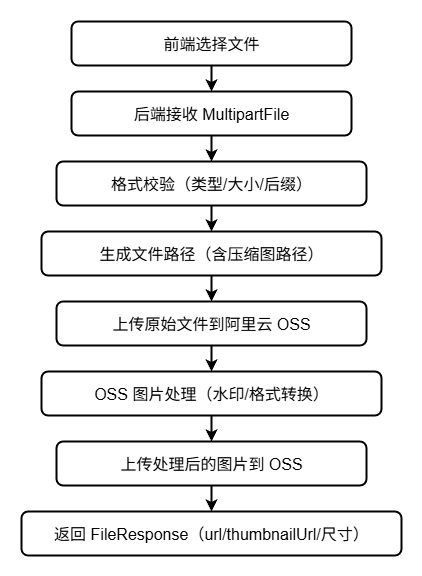

The diagram above was exported from draw.io. Its source (the exported page's mxGraphModel, read from the mxfile embedded in the PNG):
<mxGraphModel dx="1213" dy="910" grid="1" gridSize="10" guides="1" tooltips="1" connect="1" arrows="1" fold="1" page="1" pageScale="1" pageWidth="827" pageHeight="1169" math="0" shadow="0">
  <root>
    <mxCell id="0" />
    <mxCell id="1" parent="0" />
    <mxCell id="NwSBmBqAtu5VHW195vR8-1" value="前端选择文件" style="rounded=1;whiteSpace=wrap;html=1;fillColor=#FFFFFF;strokeColor=#000000;strokeWidth=2;fontSize=16;fontColor=#000000;align=center;verticalAlign=middle;" vertex="1" parent="1">
      <mxGeometry x="450" y="580" width="280" height="44" as="geometry" />
    </mxCell>
    <mxCell id="NwSBmBqAtu5VHW195vR8-2" value="" style="endArrow=classic;html=1;strokeWidth=2;fillColor=#000000;strokeColor=#000000;entryX=0.5;entryY=0;exitX=0.5;exitY=1;" edge="1" parent="1" source="NwSBmBqAtu5VHW195vR8-1" target="NwSBmBqAtu5VHW195vR8-3">
      <mxGeometry relative="1" as="geometry" />
    </mxCell>
    <mxCell id="NwSBmBqAtu5VHW195vR8-3" value="后端接收 MultipartFile" style="rounded=1;whiteSpace=wrap;html=1;fillColor=#FFFFFF;strokeColor=#000000;strokeWidth=2;fontSize=16;fontColor=#000000;align=center;verticalAlign=middle;" vertex="1" parent="1">
      <mxGeometry x="450" y="650" width="280" height="44" as="geometry" />
    </mxCell>
    <mxCell id="NwSBmBqAtu5VHW195vR8-4" value="" style="endArrow=classic;html=1;strokeWidth=2;fillColor=#000000;strokeColor=#000000;entryX=0.5;entryY=0;exitX=0.5;exitY=1;" edge="1" parent="1" source="NwSBmBqAtu5VHW195vR8-3" target="NwSBmBqAtu5VHW195vR8-5">
      <mxGeometry relative="1" as="geometry" />
    </mxCell>
    <mxCell id="NwSBmBqAtu5VHW195vR8-5" value="格式校验（类型/大小/后缀）" style="rounded=1;whiteSpace=wrap;html=1;fillColor=#FFFFFF;strokeColor=#000000;strokeWidth=2;fontSize=16;fontColor=#000000;align=center;verticalAlign=middle;" vertex="1" parent="1">
      <mxGeometry x="435" y="720" width="310" height="44" as="geometry" />
    </mxCell>
    <mxCell id="NwSBmBqAtu5VHW195vR8-6" value="" style="endArrow=classic;html=1;strokeWidth=2;fillColor=#000000;strokeColor=#000000;entryX=0.5;entryY=0;exitX=0.5;exitY=1;" edge="1" parent="1" source="NwSBmBqAtu5VHW195vR8-5" target="NwSBmBqAtu5VHW195vR8-7">
      <mxGeometry relative="1" as="geometry" />
    </mxCell>
    <mxCell id="NwSBmBqAtu5VHW195vR8-7" value="生成文件路径（含压缩图路径）" style="rounded=1;whiteSpace=wrap;html=1;fillColor=#FFFFFF;strokeColor=#000000;strokeWidth=2;fontSize=16;fontColor=#000000;align=center;verticalAlign=middle;" vertex="1" parent="1">
      <mxGeometry x="420" y="790" width="340" height="44" as="geometry" />
    </mxCell>
    <mxCell id="NwSBmBqAtu5VHW195vR8-8" value="" style="endArrow=classic;html=1;strokeWidth=2;fillColor=#000000;strokeColor=#000000;entryX=0.5;entryY=0;exitX=0.5;exitY=1;" edge="1" parent="1" source="NwSBmBqAtu5VHW195vR8-7" target="NwSBmBqAtu5VHW195vR8-9">
      <mxGeometry relative="1" as="geometry" />
    </mxCell>
    <mxCell id="NwSBmBqAtu5VHW195vR8-9" value="上传原始文件到阿里云 OSS" style="rounded=1;whiteSpace=wrap;html=1;fillColor=#FFFFFF;strokeColor=#000000;strokeWidth=2;fontSize=16;fontColor=#000000;align=center;verticalAlign=middle;" vertex="1" parent="1">
      <mxGeometry x="435" y="860" width="310" height="44" as="geometry" />
    </mxCell>
    <mxCell id="NwSBmBqAtu5VHW195vR8-10" value="" style="endArrow=classic;html=1;strokeWidth=2;fillColor=#000000;strokeColor=#000000;entryX=0.5;entryY=0;exitX=0.5;exitY=1;" edge="1" parent="1" source="NwSBmBqAtu5VHW195vR8-9" target="NwSBmBqAtu5VHW195vR8-11">
      <mxGeometry relative="1" as="geometry" />
    </mxCell>
    <mxCell id="NwSBmBqAtu5VHW195vR8-11" value="OSS 图片处理（水印/格式转换）" style="rounded=1;whiteSpace=wrap;html=1;fillColor=#FFFFFF;strokeColor=#000000;strokeWidth=2;fontSize=16;fontColor=#000000;align=center;verticalAlign=middle;" vertex="1" parent="1">
      <mxGeometry x="420" y="930" width="340" height="44" as="geometry" />
    </mxCell>
    <mxCell id="NwSBmBqAtu5VHW195vR8-12" value="" style="endArrow=classic;html=1;strokeWidth=2;fillColor=#000000;strokeColor=#000000;entryX=0.5;entryY=0;exitX=0.5;exitY=1;" edge="1" parent="1" source="NwSBmBqAtu5VHW195vR8-11" target="NwSBmBqAtu5VHW195vR8-13">
      <mxGeometry relative="1" as="geometry" />
    </mxCell>
    <mxCell id="NwSBmBqAtu5VHW195vR8-13" value="上传处理后的图片到 OSS" style="rounded=1;whiteSpace=wrap;html=1;fillColor=#FFFFFF;strokeColor=#000000;strokeWidth=2;fontSize=16;fontColor=#000000;align=center;verticalAlign=middle;" vertex="1" parent="1">
      <mxGeometry x="435" y="1000" width="310" height="44" as="geometry" />
    </mxCell>
    <mxCell id="NwSBmBqAtu5VHW195vR8-14" value="" style="endArrow=classic;html=1;strokeWidth=2;fillColor=#000000;strokeColor=#000000;entryX=0.5;entryY=0;exitX=0.5;exitY=1;" edge="1" parent="1" source="NwSBmBqAtu5VHW195vR8-13" target="NwSBmBqAtu5VHW195vR8-15">
      <mxGeometry relative="1" as="geometry" />
    </mxCell>
    <mxCell id="NwSBmBqAtu5VHW195vR8-15" value="返回 FileResponse（url/thumbnailUrl/尺寸）" style="rounded=1;whiteSpace=wrap;html=1;fillColor=#FFFFFF;strokeColor=#000000;strokeWidth=2;fontSize=16;fontColor=#000000;align=center;verticalAlign=middle;" vertex="1" parent="1">
      <mxGeometry x="400" y="1070" width="380" height="44" as="geometry" />
    </mxCell>
  </root>
</mxGraphModel>